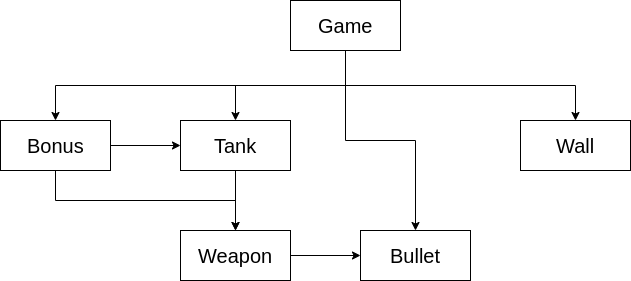

The diagram above was exported from draw.io. Its source (the exported page's mxGraphModel, read from the mxfile embedded in the PNG):
<mxGraphModel dx="1350" dy="816" grid="1" gridSize="10" guides="1" tooltips="1" connect="1" arrows="1" fold="1" page="1" pageScale="1" pageWidth="850" pageHeight="1100" math="0" shadow="0">
  <root>
    <mxCell id="4izW5UnYUZxCG9OgcxiN-0" />
    <mxCell id="4izW5UnYUZxCG9OgcxiN-1" parent="4izW5UnYUZxCG9OgcxiN-0" />
    <mxCell id="4izW5UnYUZxCG9OgcxiN-16" style="edgeStyle=orthogonalEdgeStyle;rounded=0;orthogonalLoop=1;jettySize=auto;html=1;exitX=0.5;exitY=1;exitDx=0;exitDy=0;entryX=0.5;entryY=0;entryDx=0;entryDy=0;fontSize=20;" parent="4izW5UnYUZxCG9OgcxiN-1" source="4izW5UnYUZxCG9OgcxiN-2" target="4izW5UnYUZxCG9OgcxiN-10" edge="1">
      <mxGeometry relative="1" as="geometry" />
    </mxCell>
    <mxCell id="4izW5UnYUZxCG9OgcxiN-19" style="edgeStyle=orthogonalEdgeStyle;rounded=0;orthogonalLoop=1;jettySize=auto;html=1;entryX=0.5;entryY=0;entryDx=0;entryDy=0;fontSize=20;" parent="4izW5UnYUZxCG9OgcxiN-1" source="4izW5UnYUZxCG9OgcxiN-2" target="4izW5UnYUZxCG9OgcxiN-3" edge="1">
      <mxGeometry relative="1" as="geometry" />
    </mxCell>
    <mxCell id="4izW5UnYUZxCG9OgcxiN-22" style="edgeStyle=orthogonalEdgeStyle;rounded=0;orthogonalLoop=1;jettySize=auto;html=1;entryX=0.5;entryY=0;entryDx=0;entryDy=0;fontSize=20;exitX=0.5;exitY=1;exitDx=0;exitDy=0;" parent="4izW5UnYUZxCG9OgcxiN-1" source="4izW5UnYUZxCG9OgcxiN-2" target="4izW5UnYUZxCG9OgcxiN-7" edge="1">
      <mxGeometry relative="1" as="geometry" />
    </mxCell>
    <mxCell id="4izW5UnYUZxCG9OgcxiN-23" style="edgeStyle=orthogonalEdgeStyle;rounded=0;orthogonalLoop=1;jettySize=auto;html=1;entryX=0.5;entryY=0;entryDx=0;entryDy=0;fontSize=20;exitX=0.5;exitY=1;exitDx=0;exitDy=0;" parent="4izW5UnYUZxCG9OgcxiN-1" source="4izW5UnYUZxCG9OgcxiN-2" target="4izW5UnYUZxCG9OgcxiN-5" edge="1">
      <mxGeometry relative="1" as="geometry" />
    </mxCell>
    <mxCell id="4izW5UnYUZxCG9OgcxiN-2" value="Game" style="html=1;fontSize=20;" parent="4izW5UnYUZxCG9OgcxiN-1" vertex="1">
      <mxGeometry x="340" y="80" width="110" height="50" as="geometry" />
    </mxCell>
    <mxCell id="4izW5UnYUZxCG9OgcxiN-25" style="edgeStyle=orthogonalEdgeStyle;rounded=0;orthogonalLoop=1;jettySize=auto;html=1;fontSize=20;" parent="4izW5UnYUZxCG9OgcxiN-1" source="4izW5UnYUZxCG9OgcxiN-3" target="4izW5UnYUZxCG9OgcxiN-6" edge="1">
      <mxGeometry relative="1" as="geometry" />
    </mxCell>
    <mxCell id="4izW5UnYUZxCG9OgcxiN-3" value="Tank" style="html=1;fontSize=20;" parent="4izW5UnYUZxCG9OgcxiN-1" vertex="1">
      <mxGeometry x="230" y="200" width="110" height="50" as="geometry" />
    </mxCell>
    <mxCell id="4izW5UnYUZxCG9OgcxiN-5" value="Bullet&lt;span style=&quot;color: rgba(0 , 0 , 0 , 0) ; font-family: monospace ; font-size: 0px&quot;&gt;%3CmxGraphModel%3E%3Croot%3E%3CmxCell%20id%3D%220%22%2F%3E%3CmxCell%20id%3D%221%22%20parent%3D%220%22%2F%3E%3CmxCell%20id%3D%222%22%20value%3D%22Game%22%20style%3D%22html%3D1%3BfontSize%3D20%3B%22%20vertex%3D%221%22%20parent%3D%221%22%3E%3CmxGeometry%20x%3D%22300%22%20y%3D%22150%22%20width%3D%22110%22%20height%3D%2250%22%20as%3D%22geometry%22%2F%3E%3C%2FmxCell%3E%3C%2Froot%3E%3C%2FmxGraphModel%3E&lt;/span&gt;" style="html=1;fontSize=20;" parent="4izW5UnYUZxCG9OgcxiN-1" vertex="1">
      <mxGeometry x="410" y="310" width="110" height="50" as="geometry" />
    </mxCell>
    <mxCell id="4izW5UnYUZxCG9OgcxiN-27" style="edgeStyle=orthogonalEdgeStyle;rounded=0;orthogonalLoop=1;jettySize=auto;html=1;fontSize=20;" parent="4izW5UnYUZxCG9OgcxiN-1" source="4izW5UnYUZxCG9OgcxiN-6" target="4izW5UnYUZxCG9OgcxiN-5" edge="1">
      <mxGeometry relative="1" as="geometry" />
    </mxCell>
    <mxCell id="4izW5UnYUZxCG9OgcxiN-6" value="Weapon" style="html=1;fontSize=20;" parent="4izW5UnYUZxCG9OgcxiN-1" vertex="1">
      <mxGeometry x="230" y="310" width="110" height="50" as="geometry" />
    </mxCell>
    <mxCell id="4izW5UnYUZxCG9OgcxiN-7" value="Wall" style="html=1;fontSize=20;" parent="4izW5UnYUZxCG9OgcxiN-1" vertex="1">
      <mxGeometry x="570" y="200" width="110" height="50" as="geometry" />
    </mxCell>
    <mxCell id="4izW5UnYUZxCG9OgcxiN-24" style="edgeStyle=orthogonalEdgeStyle;rounded=0;orthogonalLoop=1;jettySize=auto;html=1;entryX=0;entryY=0.5;entryDx=0;entryDy=0;fontSize=20;" parent="4izW5UnYUZxCG9OgcxiN-1" source="4izW5UnYUZxCG9OgcxiN-10" target="4izW5UnYUZxCG9OgcxiN-3" edge="1">
      <mxGeometry relative="1" as="geometry" />
    </mxCell>
    <mxCell id="4izW5UnYUZxCG9OgcxiN-26" style="edgeStyle=orthogonalEdgeStyle;rounded=0;orthogonalLoop=1;jettySize=auto;html=1;fontSize=20;exitX=0.5;exitY=1;exitDx=0;exitDy=0;" parent="4izW5UnYUZxCG9OgcxiN-1" source="4izW5UnYUZxCG9OgcxiN-10" target="4izW5UnYUZxCG9OgcxiN-6" edge="1">
      <mxGeometry relative="1" as="geometry" />
    </mxCell>
    <mxCell id="4izW5UnYUZxCG9OgcxiN-10" value="Bonus" style="html=1;fontSize=20;" parent="4izW5UnYUZxCG9OgcxiN-1" vertex="1">
      <mxGeometry x="50" y="200" width="110" height="50" as="geometry" />
    </mxCell>
  </root>
</mxGraphModel>